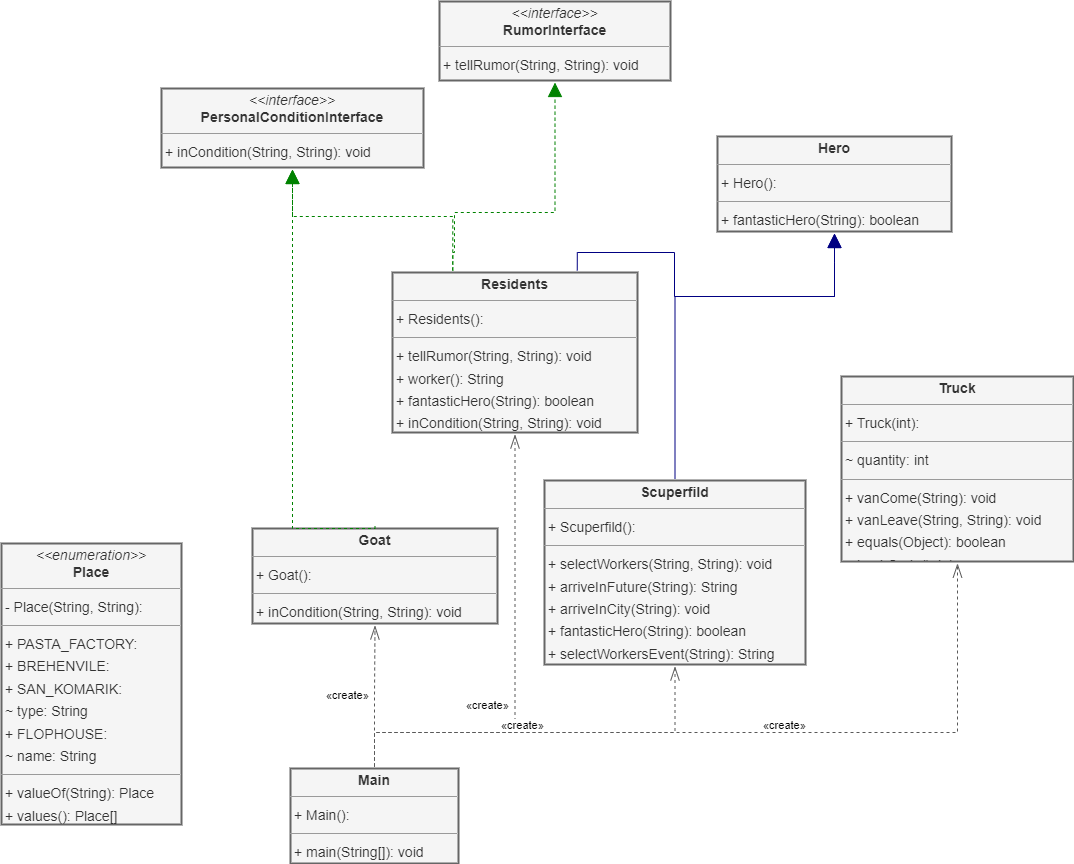

The diagram above was exported from draw.io. Its source (the exported page's mxGraphModel, read from the mxfile embedded in the PNG):
<mxGraphModel dx="2733" dy="407" grid="1" gridSize="10" guides="1" tooltips="1" connect="1" arrows="1" fold="1" page="0" pageScale="1" pageWidth="827" pageHeight="1169" background="none" math="0" shadow="0">
  <root>
    <mxCell id="0" />
    <mxCell id="1" parent="0" />
    <mxCell id="node5" value="&lt;p style=&quot;margin:0px;margin-top:4px;text-align:center;&quot;&gt;&lt;b&gt;Goat&lt;/b&gt;&lt;/p&gt;&lt;hr size=&quot;1&quot;/&gt;&lt;p style=&quot;margin:0 0 0 4px;line-height:1.6;&quot;&gt;+ Goat(): &lt;/p&gt;&lt;hr size=&quot;1&quot;/&gt;&lt;p style=&quot;margin:0 0 0 4px;line-height:1.6;&quot;&gt;+ inCondition(String, String): void&lt;/p&gt;" style="verticalAlign=top;align=left;overflow=fill;fontSize=14;fontFamily=Helvetica;html=1;rounded=0;shadow=0;comic=0;labelBackgroundColor=none;strokeWidth=2;strokeColor=#666666;fillColor=#f5f5f5;fontColor=#333333;perimeterSpacing=2;glass=0;" parent="1" vertex="1">
      <mxGeometry x="-129" y="1332" width="245" height="95" as="geometry" />
    </mxCell>
    <mxCell id="node8" value="&lt;p style=&quot;margin:0px;margin-top:4px;text-align:center;&quot;&gt;&lt;b&gt;Hero&lt;/b&gt;&lt;/p&gt;&lt;hr size=&quot;1&quot;/&gt;&lt;p style=&quot;margin:0 0 0 4px;line-height:1.6;&quot;&gt;+ Hero(): &lt;/p&gt;&lt;hr size=&quot;1&quot;/&gt;&lt;p style=&quot;margin:0 0 0 4px;line-height:1.6;&quot;&gt;+ fantasticHero(String): boolean&lt;/p&gt;" style="verticalAlign=top;align=left;overflow=fill;fontSize=14;fontFamily=Helvetica;html=1;rounded=0;shadow=0;comic=0;labelBackgroundColor=none;strokeWidth=2;strokeColor=#666666;fillColor=#f5f5f5;fontColor=#333333;perimeterSpacing=2;glass=0;" parent="1" vertex="1">
      <mxGeometry x="336" y="940" width="234" height="95" as="geometry" />
    </mxCell>
    <mxCell id="node1" value="&lt;p style=&quot;margin:0px;margin-top:4px;text-align:center;&quot;&gt;&lt;b&gt;Main&lt;/b&gt;&lt;/p&gt;&lt;hr size=&quot;1&quot;/&gt;&lt;p style=&quot;margin:0 0 0 4px;line-height:1.6;&quot;&gt;+ Main(): &lt;/p&gt;&lt;hr size=&quot;1&quot;/&gt;&lt;p style=&quot;margin:0 0 0 4px;line-height:1.6;&quot;&gt;+ main(String[]): void&lt;/p&gt;" style="verticalAlign=top;align=left;overflow=fill;fontSize=14;fontFamily=Helvetica;html=1;rounded=0;shadow=0;comic=0;labelBackgroundColor=none;strokeWidth=2;strokeColor=#666666;fillColor=#f5f5f5;fontColor=#333333;perimeterSpacing=2;glass=0;" parent="1" vertex="1">
      <mxGeometry x="-91" y="1572" width="168" height="95" as="geometry" />
    </mxCell>
    <mxCell id="node7" value="&lt;p style=&quot;margin:0px;margin-top:4px;text-align:center;&quot;&gt;&lt;i&gt;&amp;lt;&amp;lt;interface&amp;gt;&amp;gt;&lt;/i&gt;&lt;br/&gt;&lt;b&gt;PersonalConditionInterface&lt;/b&gt;&lt;/p&gt;&lt;hr size=&quot;1&quot;/&gt;&lt;p style=&quot;margin:0 0 0 4px;line-height:1.6;&quot;&gt;+ inCondition(String, String): void&lt;/p&gt;" style="verticalAlign=top;align=left;overflow=fill;fontSize=14;fontFamily=Helvetica;html=1;rounded=0;shadow=0;comic=0;labelBackgroundColor=none;strokeWidth=2;strokeColor=#666666;fillColor=#f5f5f5;fontColor=#333333;perimeterSpacing=2;glass=0;" parent="1" vertex="1">
      <mxGeometry x="-220" y="892" width="262" height="79" as="geometry" />
    </mxCell>
    <mxCell id="node2" value="&lt;p style=&quot;margin:0px;margin-top:4px;text-align:center;&quot;&gt;&lt;i&gt;&amp;lt;&amp;lt;enumeration&amp;gt;&amp;gt;&lt;/i&gt;&lt;br/&gt;&lt;b&gt;Place&lt;/b&gt;&lt;/p&gt;&lt;hr size=&quot;1&quot;/&gt;&lt;p style=&quot;margin:0 0 0 4px;line-height:1.6;&quot;&gt;- Place(String, String): &lt;/p&gt;&lt;hr size=&quot;1&quot;/&gt;&lt;p style=&quot;margin:0 0 0 4px;line-height:1.6;&quot;&gt;+ PASTA_FACTORY: &lt;br/&gt;+ BREHENVILE: &lt;br/&gt;+ SAN_KOMARIK: &lt;br/&gt;~ type: String&lt;br/&gt;+ FLOPHOUSE: &lt;br/&gt;~ name: String&lt;/p&gt;&lt;hr size=&quot;1&quot;/&gt;&lt;p style=&quot;margin:0 0 0 4px;line-height:1.6;&quot;&gt;+ valueOf(String): Place&lt;br/&gt;+ values(): Place[]&lt;br/&gt;+ toString(): String&lt;/p&gt;" style="verticalAlign=top;align=left;overflow=fill;fontSize=14;fontFamily=Helvetica;html=1;rounded=0;shadow=0;comic=0;labelBackgroundColor=none;strokeWidth=2;strokeColor=#666666;fillColor=#f5f5f5;fontColor=#333333;perimeterSpacing=2;glass=0;" parent="1" vertex="1">
      <mxGeometry x="-380" y="1347" width="180" height="281" as="geometry" />
    </mxCell>
    <mxCell id="node3" value="&lt;p style=&quot;margin:0px;margin-top:4px;text-align:center;&quot;&gt;&lt;b&gt;Residents&lt;/b&gt;&lt;/p&gt;&lt;hr size=&quot;1&quot;/&gt;&lt;p style=&quot;margin:0 0 0 4px;line-height:1.6;&quot;&gt;+ Residents(): &lt;/p&gt;&lt;hr size=&quot;1&quot;/&gt;&lt;p style=&quot;margin:0 0 0 4px;line-height:1.6;&quot;&gt;+ tellRumor(String, String): void&lt;br/&gt;+ worker(): String&lt;br/&gt;+ fantasticHero(String): boolean&lt;br/&gt;+ inCondition(String, String): void&lt;/p&gt;" style="verticalAlign=top;align=left;overflow=fill;fontSize=14;fontFamily=Helvetica;html=1;rounded=0;shadow=0;comic=0;labelBackgroundColor=none;strokeWidth=2;strokeColor=#666666;fillColor=#f5f5f5;fontColor=#333333;perimeterSpacing=2;glass=0;" parent="1" vertex="1">
      <mxGeometry x="11" y="1076" width="245" height="160" as="geometry" />
    </mxCell>
    <mxCell id="node6" value="&lt;p style=&quot;margin:0px;margin-top:4px;text-align:center;&quot;&gt;&lt;i&gt;&amp;lt;&amp;lt;interface&amp;gt;&amp;gt;&lt;/i&gt;&lt;br/&gt;&lt;b&gt;RumorInterface&lt;/b&gt;&lt;/p&gt;&lt;hr size=&quot;1&quot;/&gt;&lt;p style=&quot;margin:0 0 0 4px;line-height:1.6;&quot;&gt;+ tellRumor(String, String): void&lt;/p&gt;" style="verticalAlign=top;align=left;overflow=fill;fontSize=14;fontFamily=Helvetica;html=1;rounded=0;shadow=0;comic=0;labelBackgroundColor=none;strokeWidth=2;strokeColor=#666666;fillColor=#f5f5f5;fontColor=#333333;perimeterSpacing=2;glass=0;" parent="1" vertex="1">
      <mxGeometry x="58" y="805" width="231" height="79" as="geometry" />
    </mxCell>
    <mxCell id="node4" value="&lt;p style=&quot;margin:0px;margin-top:4px;text-align:center;&quot;&gt;&lt;b&gt;Scuperfild&lt;/b&gt;&lt;/p&gt;&lt;hr size=&quot;1&quot;/&gt;&lt;p style=&quot;margin:0 0 0 4px;line-height:1.6;&quot;&gt;+ Scuperfild(): &lt;/p&gt;&lt;hr size=&quot;1&quot;/&gt;&lt;p style=&quot;margin:0 0 0 4px;line-height:1.6;&quot;&gt;+ selectWorkers(String, String): void&lt;br/&gt;+ arriveInFuture(String): String&lt;br/&gt;+ arriveInCity(String): void&lt;br/&gt;+ fantasticHero(String): boolean&lt;br/&gt;+ selectWorkersEvent(String): String&lt;/p&gt;" style="verticalAlign=top;align=left;overflow=fill;fontSize=14;fontFamily=Helvetica;html=1;rounded=0;shadow=0;comic=0;labelBackgroundColor=none;strokeWidth=2;strokeColor=#666666;fillColor=#f5f5f5;fontColor=#333333;perimeterSpacing=2;glass=0;" parent="1" vertex="1">
      <mxGeometry x="163" y="1284" width="261" height="184" as="geometry" />
    </mxCell>
    <mxCell id="node0" value="&lt;p style=&quot;margin:0px;margin-top:4px;text-align:center;&quot;&gt;&lt;b&gt;Truck&lt;/b&gt;&lt;/p&gt;&lt;hr size=&quot;1&quot;/&gt;&lt;p style=&quot;margin:0 0 0 4px;line-height:1.6;&quot;&gt;+ Truck(int): &lt;/p&gt;&lt;hr size=&quot;1&quot;/&gt;&lt;p style=&quot;margin:0 0 0 4px;line-height:1.6;&quot;&gt;~ quantity: int&lt;/p&gt;&lt;hr size=&quot;1&quot;/&gt;&lt;p style=&quot;margin:0 0 0 4px;line-height:1.6;&quot;&gt;+ vanCome(String): void&lt;br/&gt;+ vanLeave(String, String): void&lt;br/&gt;+ equals(Object): boolean&lt;br/&gt;+ hashCode(): int&lt;/p&gt;" style="verticalAlign=top;align=left;overflow=fill;fontSize=14;fontFamily=Helvetica;html=1;rounded=0;shadow=0;comic=0;labelBackgroundColor=none;strokeWidth=2;strokeColor=#666666;fillColor=#f5f5f5;fontColor=#333333;perimeterSpacing=2;glass=0;" parent="1" vertex="1">
      <mxGeometry x="460" y="1180" width="232" height="185" as="geometry" />
    </mxCell>
    <mxCell id="edge3" value="" style="html=1;rounded=0;edgeStyle=orthogonalEdgeStyle;dashed=1;startArrow=none;endArrow=block;endSize=12;strokeColor=#008200;exitX=0.500;exitY=0.000;exitDx=0;exitDy=0;entryX=0.500;entryY=1.001;entryDx=0;entryDy=0;" parent="1" source="node5" target="node7" edge="1">
      <mxGeometry width="50" height="50" relative="1" as="geometry">
        <Array as="points">
          <mxPoint x="-89" y="1332" />
        </Array>
      </mxGeometry>
    </mxCell>
    <mxCell id="edge8" value="" style="html=1;rounded=0;edgeStyle=orthogonalEdgeStyle;dashed=1;startArrow=none;endArrow=openThin;endSize=12;strokeColor=#595959;exitX=0.500;exitY=0.000;exitDx=0;exitDy=0;entryX=0.500;entryY=1.000;entryDx=0;entryDy=0;" parent="1" source="node1" target="node5" edge="1">
      <mxGeometry width="50" height="50" relative="1" as="geometry">
        <Array as="points" />
      </mxGeometry>
    </mxCell>
    <mxCell id="label50" value="«create»" style="edgeLabel;resizable=0;html=1;align=left;verticalAlign=top;strokeColor=default;rounded=0;" parent="edge8" vertex="1" connectable="0">
      <mxGeometry x="-57" y="1486" as="geometry" />
    </mxCell>
    <mxCell id="edge5" value="" style="html=1;rounded=0;edgeStyle=orthogonalEdgeStyle;dashed=1;startArrow=none;endArrow=openThin;endSize=12;strokeColor=#595959;exitX=0.500;exitY=0.000;exitDx=0;exitDy=0;entryX=0.500;entryY=1.000;entryDx=0;entryDy=0;" parent="1" source="node1" target="node3" edge="1">
      <mxGeometry width="50" height="50" relative="1" as="geometry">
        <Array as="points">
          <mxPoint x="-7" y="1536" />
          <mxPoint x="133" y="1536" />
        </Array>
      </mxGeometry>
    </mxCell>
    <mxCell id="label32" value="«create»" style="edgeLabel;resizable=0;html=1;align=left;verticalAlign=top;strokeColor=default;rounded=0;" parent="edge5" vertex="1" connectable="0">
      <mxGeometry x="83" y="1496" as="geometry" />
    </mxCell>
    <mxCell id="edge7" value="" style="html=1;rounded=0;edgeStyle=orthogonalEdgeStyle;dashed=1;startArrow=none;endArrow=openThin;endSize=12;strokeColor=#595959;exitX=0.500;exitY=0.000;exitDx=0;exitDy=0;entryX=0.500;entryY=1.000;entryDx=0;entryDy=0;" parent="1" source="node1" target="node4" edge="1">
      <mxGeometry width="50" height="50" relative="1" as="geometry">
        <Array as="points">
          <mxPoint x="-7" y="1536" />
          <mxPoint x="293" y="1536" />
        </Array>
      </mxGeometry>
    </mxCell>
    <mxCell id="label44" value="«create»" style="edgeLabel;resizable=0;html=1;align=left;verticalAlign=top;strokeColor=default;rounded=0;" parent="edge7" vertex="1" connectable="0">
      <mxGeometry x="118" y="1516" as="geometry" />
    </mxCell>
    <mxCell id="edge6" value="" style="html=1;rounded=0;edgeStyle=orthogonalEdgeStyle;dashed=1;startArrow=none;endArrow=openThin;endSize=12;strokeColor=#595959;exitX=0.500;exitY=0.000;exitDx=0;exitDy=0;entryX=0.5;entryY=1;entryDx=0;entryDy=0;" parent="1" source="node1" target="node0" edge="1">
      <mxGeometry width="50" height="50" relative="1" as="geometry">
        <Array as="points">
          <mxPoint x="-7" y="1536" />
          <mxPoint x="576" y="1536" />
        </Array>
      </mxGeometry>
    </mxCell>
    <mxCell id="label38" value="«create»" style="edgeLabel;resizable=0;html=1;align=left;verticalAlign=top;strokeColor=default;rounded=0;" parent="edge6" vertex="1" connectable="0">
      <mxGeometry x="380" y="1516" as="geometry" />
    </mxCell>
    <mxCell id="edge0" value="" style="html=1;rounded=0;edgeStyle=orthogonalEdgeStyle;dashed=0;startArrow=none;endArrow=block;endSize=12;strokeColor=#000082;exitX=0.750;exitY=0.000;exitDx=0;exitDy=0;entryX=0.500;entryY=1.000;entryDx=0;entryDy=0;" parent="1" source="node3" target="node8" edge="1">
      <mxGeometry width="50" height="50" relative="1" as="geometry">
        <Array as="points">
          <mxPoint x="195" y="1056" />
          <mxPoint x="293" y="1056" />
          <mxPoint x="293" y="1100" />
          <mxPoint x="453" y="1100" />
          <mxPoint x="453" y="1066" />
        </Array>
      </mxGeometry>
    </mxCell>
    <mxCell id="edge2" value="" style="html=1;rounded=0;edgeStyle=orthogonalEdgeStyle;dashed=1;startArrow=none;endArrow=block;endSize=12;strokeColor=#008200;exitX=0.250;exitY=0.000;exitDx=0;exitDy=0;entryX=0.500;entryY=1.001;entryDx=0;entryDy=0;" parent="1" source="node3" target="node7" edge="1">
      <mxGeometry width="50" height="50" relative="1" as="geometry">
        <Array as="points">
          <mxPoint x="72" y="1020" />
          <mxPoint x="-89" y="1020" />
        </Array>
      </mxGeometry>
    </mxCell>
    <mxCell id="edge1" value="" style="html=1;rounded=0;edgeStyle=orthogonalEdgeStyle;dashed=1;startArrow=none;endArrow=block;endSize=12;strokeColor=#008200;exitX=0.250;exitY=0.000;exitDx=0;exitDy=0;entryX=0.500;entryY=1.001;entryDx=0;entryDy=0;" parent="1" source="node3" target="node6" edge="1">
      <mxGeometry width="50" height="50" relative="1" as="geometry">
        <Array as="points">
          <mxPoint x="72" y="1056" />
          <mxPoint x="73" y="1056" />
          <mxPoint x="73" y="1016" />
          <mxPoint x="173" y="1016" />
        </Array>
      </mxGeometry>
    </mxCell>
    <mxCell id="edge4" value="" style="html=1;rounded=0;edgeStyle=orthogonalEdgeStyle;dashed=0;startArrow=none;endArrow=block;endSize=12;strokeColor=#000082;exitX=0.500;exitY=0.000;exitDx=0;exitDy=0;entryX=0.500;entryY=1.000;entryDx=0;entryDy=0;" parent="1" source="node4" target="node8" edge="1">
      <mxGeometry width="50" height="50" relative="1" as="geometry">
        <Array as="points">
          <mxPoint x="294" y="1100" />
          <mxPoint x="453" y="1100" />
          <mxPoint x="453" y="1066" />
        </Array>
      </mxGeometry>
    </mxCell>
  </root>
</mxGraphModel>